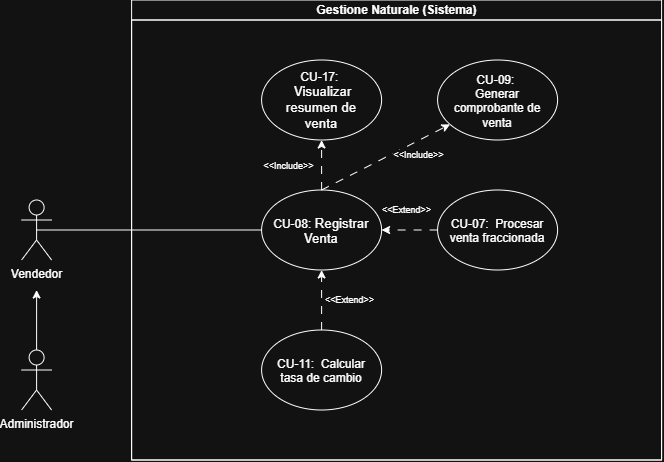

The diagram above was exported from draw.io. Its source (the exported page's mxGraphModel, read from the mxfile embedded in the PNG):
<mxGraphModel dx="936" dy="569" grid="1" gridSize="10" guides="1" tooltips="1" connect="1" arrows="1" fold="1" page="1" pageScale="1" pageWidth="827" pageHeight="1169" math="0" shadow="0">
  <root>
    <mxCell id="NU-wXWrqUagefpw8as2z-0" />
    <mxCell id="NU-wXWrqUagefpw8as2z-1" parent="NU-wXWrqUagefpw8as2z-0" />
    <mxCell id="NU-wXWrqUagefpw8as2z-2" parent="NU-wXWrqUagefpw8as2z-1" style="swimlane;childLayout=stackLayout;resizeParent=1;resizeParentMax=0;horizontal=1;startSize=20;horizontalStack=0;html=1;" value="Gestione Naturale (Sistema)" vertex="1">
      <mxGeometry height="460" width="530" x="360" y="140" as="geometry" />
    </mxCell>
    <mxCell id="NU-wXWrqUagefpw8as2z-3" parent="NU-wXWrqUagefpw8as2z-2" style="swimlane;startSize=0;horizontal=0;html=1;" value="" vertex="1">
      <mxGeometry height="440" width="530" y="20" as="geometry" />
    </mxCell>
    <mxCell id="NU-wXWrqUagefpw8as2z-21" parent="NU-wXWrqUagefpw8as2z-3" style="ellipse;whiteSpace=wrap;html=1;shapeInside=1;" value="CU-08: &lt;font face=&quot;Arial, sans-serif&quot;&gt;&lt;span style=&quot;font-size: 13.3333px;&quot;&gt;Registrar Venta&lt;/span&gt;&lt;/font&gt;" vertex="1">
      <mxGeometry height="80" width="120" x="130" y="170" as="geometry" />
    </mxCell>
    <mxCell id="NU-wXWrqUagefpw8as2z-22" parent="NU-wXWrqUagefpw8as2z-3" style="ellipse;whiteSpace=wrap;html=1;shapeInside=1;" value="&lt;span style=&quot;text-decoration-line: inherit; background-color: transparent; color: light-dark(rgb(0, 0, 0), rgb(255, 255, 255));&quot;&gt;CU-09:&amp;nbsp; Generar comprobante de venta&lt;/span&gt;" vertex="1">
      <mxGeometry height="80" width="120" x="306" y="40" as="geometry" />
    </mxCell>
    <mxCell id="NU-wXWrqUagefpw8as2z-23" edge="1" parent="NU-wXWrqUagefpw8as2z-3" source="NU-wXWrqUagefpw8as2z-21" style="rounded=0;orthogonalLoop=1;jettySize=auto;html=1;endArrow=classic;endFill=1;dashed=1;dashPattern=8 8;exitX=0.5;exitY=0;exitDx=0;exitDy=0;" target="NU-wXWrqUagefpw8as2z-22" value="">
      <mxGeometry relative="1" as="geometry">
        <mxPoint x="166" y="110" as="sourcePoint" />
      </mxGeometry>
    </mxCell>
    <mxCell id="NU-wXWrqUagefpw8as2z-24" connectable="0" parent="NU-wXWrqUagefpw8as2z-23" style="edgeLabel;html=1;align=center;verticalAlign=middle;resizable=0;points=[];fontSize=9;" value="&amp;lt;&amp;lt;Include&amp;gt;&amp;gt;" vertex="1">
      <mxGeometry relative="1" x="-0.2568" y="-1" as="geometry">
        <mxPoint x="48" y="-11" as="offset" />
      </mxGeometry>
    </mxCell>
    <mxCell id="NU-wXWrqUagefpw8as2z-25" parent="NU-wXWrqUagefpw8as2z-3" style="ellipse;whiteSpace=wrap;html=1;shapeInside=1;" value="&lt;span style=&quot;text-decoration-line: inherit; background-color: transparent; color: light-dark(rgb(0, 0, 0), rgb(255, 255, 255));&quot;&gt;CU-17:&amp;nbsp; &amp;nbsp;&lt;font face=&quot;Arial, sans-serif&quot;&gt;&lt;span style=&quot;font-size: 13.3333px;&quot;&gt;Visualizar resumen de venta&lt;/span&gt;&lt;/font&gt;&lt;/span&gt;" vertex="1">
      <mxGeometry height="80" width="120" x="130" y="40" as="geometry" />
    </mxCell>
    <mxCell id="NU-wXWrqUagefpw8as2z-26" edge="1" parent="NU-wXWrqUagefpw8as2z-3" source="NU-wXWrqUagefpw8as2z-21" style="rounded=0;orthogonalLoop=1;jettySize=auto;html=1;endArrow=classic;endFill=1;dashed=1;dashPattern=8 8;exitX=0.5;exitY=0;exitDx=0;exitDy=0;" target="NU-wXWrqUagefpw8as2z-25" value="">
      <mxGeometry relative="1" as="geometry">
        <mxPoint x="130" y="210" as="sourcePoint" />
      </mxGeometry>
    </mxCell>
    <mxCell id="NU-wXWrqUagefpw8as2z-27" connectable="0" parent="NU-wXWrqUagefpw8as2z-26" style="edgeLabel;html=1;align=center;verticalAlign=middle;resizable=0;points=[];fontSize=9;" value="&amp;lt;&amp;lt;Include&amp;gt;&amp;gt;" vertex="1">
      <mxGeometry relative="1" x="-0.2568" y="-1" as="geometry">
        <mxPoint x="-35" y="-6" as="offset" />
      </mxGeometry>
    </mxCell>
    <mxCell id="NU-wXWrqUagefpw8as2z-28" edge="1" parent="NU-wXWrqUagefpw8as2z-3" source="NU-wXWrqUagefpw8as2z-29" style="edgeStyle=orthogonalEdgeStyle;rounded=0;orthogonalLoop=1;jettySize=auto;html=1;endArrow=classic;endFill=1;dashed=1;dashPattern=8 8;" target="NU-wXWrqUagefpw8as2z-21" value="">
      <mxGeometry relative="1" as="geometry" />
    </mxCell>
    <mxCell id="NU-wXWrqUagefpw8as2z-29" parent="NU-wXWrqUagefpw8as2z-3" style="ellipse;whiteSpace=wrap;html=1;shapeInside=1;" value="&lt;span style=&quot;text-decoration-line: inherit; background-color: transparent; color: light-dark(rgb(0, 0, 0), rgb(255, 255, 255));&quot;&gt;CU-07:&amp;nbsp; Procesar venta fraccionada&lt;/span&gt;" vertex="1">
      <mxGeometry height="80" width="120" x="306" y="170" as="geometry" />
    </mxCell>
    <mxCell id="NU-wXWrqUagefpw8as2z-30" connectable="0" parent="NU-wXWrqUagefpw8as2z-3" style="edgeLabel;html=1;align=center;verticalAlign=middle;resizable=0;points=[];fontSize=9;" value="&amp;lt;&amp;lt;Extend&amp;gt;&amp;gt;" vertex="1">
      <mxGeometry x="278" y="190" as="geometry">
        <mxPoint x="-4" as="offset" />
      </mxGeometry>
    </mxCell>
    <mxCell id="NU-wXWrqUagefpw8as2z-31" parent="NU-wXWrqUagefpw8as2z-3" style="ellipse;whiteSpace=wrap;html=1;shapeInside=1;" value="&lt;span style=&quot;text-decoration-line: inherit; background-color: transparent; color: light-dark(rgb(0, 0, 0), rgb(255, 255, 255));&quot;&gt;CU-11:&amp;nbsp; Calcular tasa de cambio&lt;/span&gt;" vertex="1">
      <mxGeometry height="80" width="120" x="130" y="310" as="geometry" />
    </mxCell>
    <mxCell id="NU-wXWrqUagefpw8as2z-32" edge="1" parent="NU-wXWrqUagefpw8as2z-3" source="NU-wXWrqUagefpw8as2z-31" style="rounded=0;orthogonalLoop=1;jettySize=auto;html=1;endArrow=classic;endFill=1;dashed=1;dashPattern=8 8;exitX=0.5;exitY=0;exitDx=0;exitDy=0;entryX=0.5;entryY=1;entryDx=0;entryDy=0;" target="NU-wXWrqUagefpw8as2z-21" value="">
      <mxGeometry relative="1" as="geometry">
        <mxPoint x="322" y="290" as="sourcePoint" />
        <mxPoint x="266" y="290" as="targetPoint" />
      </mxGeometry>
    </mxCell>
    <mxCell id="NU-wXWrqUagefpw8as2z-33" connectable="0" parent="NU-wXWrqUagefpw8as2z-3" style="edgeLabel;html=1;align=center;verticalAlign=middle;resizable=0;points=[];fontSize=9;" value="&amp;lt;&amp;lt;Extend&amp;gt;&amp;gt;" vertex="1">
      <mxGeometry x="221" y="280" as="geometry">
        <mxPoint x="-4" as="offset" />
      </mxGeometry>
    </mxCell>
    <mxCell id="NU-wXWrqUagefpw8as2z-41" parent="NU-wXWrqUagefpw8as2z-1" style="shape=umlActor;verticalLabelPosition=bottom;verticalAlign=top;html=1;outlineConnect=0;" value="Vendedor" vertex="1">
      <mxGeometry height="60" width="30" x="250" y="340" as="geometry" />
    </mxCell>
    <mxCell id="NU-wXWrqUagefpw8as2z-45" edge="1" parent="NU-wXWrqUagefpw8as2z-1" source="NU-wXWrqUagefpw8as2z-41" style="endArrow=none;html=1;rounded=0;exitX=0.5;exitY=0.5;exitDx=0;exitDy=0;exitPerimeter=0;entryX=0;entryY=0.5;entryDx=0;entryDy=0;" target="NU-wXWrqUagefpw8as2z-21" value="">
      <mxGeometry height="50" relative="1" width="50" as="geometry">
        <mxPoint x="180" y="520" as="sourcePoint" />
        <mxPoint x="230" y="470" as="targetPoint" />
      </mxGeometry>
    </mxCell>
    <mxCell id="NU-wXWrqUagefpw8as2z-48" edge="1" parent="NU-wXWrqUagefpw8as2z-1" source="NU-wXWrqUagefpw8as2z-11" style="endArrow=classic;html=1;rounded=0;exitX=0.5;exitY=0;exitDx=0;exitDy=0;exitPerimeter=0;" value="">
      <mxGeometry height="50" relative="1" width="50" as="geometry">
        <mxPoint x="75" y="1100" as="sourcePoint" />
        <mxPoint x="265" y="430" as="targetPoint" />
      </mxGeometry>
    </mxCell>
    <mxCell id="NU-wXWrqUagefpw8as2z-11" parent="NU-wXWrqUagefpw8as2z-1" style="shape=umlActor;verticalLabelPosition=bottom;verticalAlign=top;html=1;outlineConnect=0;" value="Administrador" vertex="1">
      <mxGeometry height="60" width="30" x="250" y="490" as="geometry" />
    </mxCell>
  </root>
</mxGraphModel>